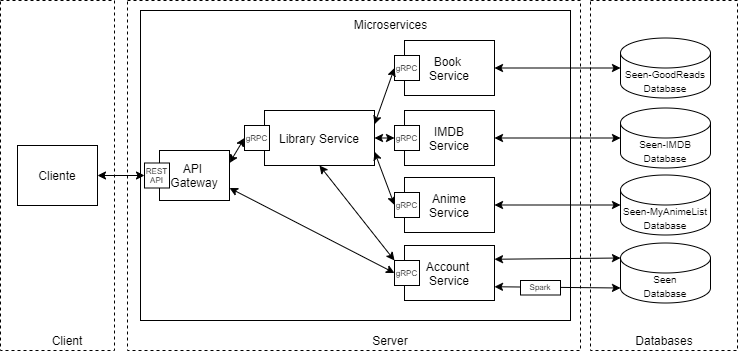

The diagram above was exported from draw.io. Its source (the exported page's mxGraphModel, read from the mxfile embedded in the PNG):
<mxGraphModel dx="299" dy="-732" grid="1" gridSize="10" guides="1" tooltips="1" connect="1" arrows="1" fold="1" page="1" pageScale="1" pageWidth="827" pageHeight="1169" math="0" shadow="0">
  <root>
    <mxCell id="0" />
    <mxCell id="1" parent="0" />
    <mxCell id="YoeQHAKXdlg0IQOAOjzS-1" value="" style="rounded=0;whiteSpace=wrap;html=1;dashed=1;fillColor=none;" parent="1" vertex="1">
      <mxGeometry x="172" y="1200" width="453" height="350" as="geometry" />
    </mxCell>
    <mxCell id="YoeQHAKXdlg0IQOAOjzS-2" value="" style="rounded=0;whiteSpace=wrap;html=1;fillColor=none;" parent="1" vertex="1">
      <mxGeometry x="185" y="1210" width="430" height="310" as="geometry" />
    </mxCell>
    <mxCell id="YoeQHAKXdlg0IQOAOjzS-3" value="" style="rounded=0;whiteSpace=wrap;html=1;dashed=1;fillColor=none;" parent="1" vertex="1">
      <mxGeometry x="45" y="1200" width="114" height="350" as="geometry" />
    </mxCell>
    <mxCell id="YoeQHAKXdlg0IQOAOjzS-4" value="" style="rounded=0;whiteSpace=wrap;html=1;dashed=1;fillColor=none;" parent="1" vertex="1">
      <mxGeometry x="635" y="1200" width="147" height="350" as="geometry" />
    </mxCell>
    <mxCell id="YoeQHAKXdlg0IQOAOjzS-5" value="Cliente" style="rounded=0;whiteSpace=wrap;html=1;" parent="1" vertex="1">
      <mxGeometry x="62" y="1345" width="80" height="60" as="geometry" />
    </mxCell>
    <mxCell id="YoeQHAKXdlg0IQOAOjzS-6" value="API &lt;br&gt;Gateway" style="rounded=0;whiteSpace=wrap;html=1;" parent="1" vertex="1">
      <mxGeometry x="204" y="1350" width="70" height="50" as="geometry" />
    </mxCell>
    <mxCell id="YoeQHAKXdlg0IQOAOjzS-7" value="&lt;div&gt;&lt;span style=&quot;font-size: 10px&quot;&gt;Seen-MyAnimeList Database&lt;/span&gt;&lt;/div&gt;" style="shape=cylinder3;whiteSpace=wrap;html=1;boundedLbl=1;backgroundOutline=1;size=15;align=center;" parent="1" vertex="1">
      <mxGeometry x="665" y="1374.5" width="90" height="60" as="geometry" />
    </mxCell>
    <mxCell id="YoeQHAKXdlg0IQOAOjzS-8" value="Databases" style="text;html=1;strokeColor=none;fillColor=none;align=center;verticalAlign=middle;whiteSpace=wrap;rounded=0;dashed=1;" parent="1" vertex="1">
      <mxGeometry x="688.5" y="1530" width="40" height="20" as="geometry" />
    </mxCell>
    <mxCell id="YoeQHAKXdlg0IQOAOjzS-9" value="&lt;font style=&quot;font-size: 10px&quot;&gt;Seen&lt;br&gt;Database&lt;/font&gt;" style="shape=cylinder3;whiteSpace=wrap;html=1;boundedLbl=1;backgroundOutline=1;size=15;" parent="1" vertex="1">
      <mxGeometry x="665" y="1442.5" width="90" height="60" as="geometry" />
    </mxCell>
    <mxCell id="YoeQHAKXdlg0IQOAOjzS-10" value="Microservices" style="text;html=1;strokeColor=none;fillColor=none;align=center;verticalAlign=middle;whiteSpace=wrap;rounded=0;" parent="1" vertex="1">
      <mxGeometry x="387.5" y="1214" width="95" height="20" as="geometry" />
    </mxCell>
    <mxCell id="YoeQHAKXdlg0IQOAOjzS-11" value="Anime&lt;br&gt;Service" style="rounded=0;whiteSpace=wrap;html=1;fillColor=none;" parent="1" vertex="1">
      <mxGeometry x="449" y="1377" width="90" height="55" as="geometry" />
    </mxCell>
    <mxCell id="3" style="rounded=0;orthogonalLoop=1;jettySize=auto;html=1;exitX=1;exitY=0.75;exitDx=0;exitDy=0;entryX=0;entryY=1;entryDx=0;entryDy=-15;startArrow=classic;startFill=1;entryPerimeter=0;" parent="1" source="YoeQHAKXdlg0IQOAOjzS-12" target="YoeQHAKXdlg0IQOAOjzS-9" edge="1">
      <mxGeometry relative="1" as="geometry" />
    </mxCell>
    <mxCell id="4" style="edgeStyle=none;rounded=0;orthogonalLoop=1;jettySize=auto;html=1;exitX=1;exitY=0.25;exitDx=0;exitDy=0;startArrow=classic;startFill=1;entryX=0;entryY=0;entryDx=0;entryDy=15;entryPerimeter=0;" parent="1" source="YoeQHAKXdlg0IQOAOjzS-12" target="YoeQHAKXdlg0IQOAOjzS-9" edge="1">
      <mxGeometry relative="1" as="geometry">
        <mxPoint x="605" y="1458" as="targetPoint" />
      </mxGeometry>
    </mxCell>
    <mxCell id="YoeQHAKXdlg0IQOAOjzS-12" value="Account &lt;br&gt;Service" style="rounded=0;whiteSpace=wrap;html=1;fillColor=none;" parent="1" vertex="1">
      <mxGeometry x="449" y="1445" width="90" height="55" as="geometry" />
    </mxCell>
    <mxCell id="YoeQHAKXdlg0IQOAOjzS-13" value="" style="endArrow=classic;startArrow=classic;html=1;entryX=0;entryY=0.5;entryDx=0;entryDy=0;entryPerimeter=0;exitX=1;exitY=0.5;exitDx=0;exitDy=0;" parent="1" source="YoeQHAKXdlg0IQOAOjzS-11" target="YoeQHAKXdlg0IQOAOjzS-7" edge="1">
      <mxGeometry width="50" height="50" relative="1" as="geometry">
        <mxPoint x="662" y="1404.5" as="sourcePoint" />
        <mxPoint x="630" y="1605" as="targetPoint" />
      </mxGeometry>
    </mxCell>
    <mxCell id="YoeQHAKXdlg0IQOAOjzS-15" value="" style="endArrow=classic;startArrow=classic;html=1;exitX=1;exitY=0.5;exitDx=0;exitDy=0;entryX=0;entryY=0.5;entryDx=0;entryDy=0;" parent="1" source="YoeQHAKXdlg0IQOAOjzS-5" target="YoeQHAKXdlg0IQOAOjzS-33" edge="1">
      <mxGeometry width="50" height="50" relative="1" as="geometry">
        <mxPoint x="457" y="1475" as="sourcePoint" />
        <mxPoint x="224" y="1375" as="targetPoint" />
      </mxGeometry>
    </mxCell>
    <mxCell id="YoeQHAKXdlg0IQOAOjzS-16" value="" style="endArrow=classic;startArrow=classic;html=1;entryX=0;entryY=0.5;entryDx=0;entryDy=0;exitX=1;exitY=0.75;exitDx=0;exitDy=0;" parent="1" source="YoeQHAKXdlg0IQOAOjzS-29" target="YoeQHAKXdlg0IQOAOjzS-31" edge="1">
      <mxGeometry width="50" height="50" relative="1" as="geometry">
        <mxPoint x="334" y="1360" as="sourcePoint" />
        <mxPoint x="422.5" y="1404.5" as="targetPoint" />
      </mxGeometry>
    </mxCell>
    <mxCell id="YoeQHAKXdlg0IQOAOjzS-17" value="" style="endArrow=classic;startArrow=classic;html=1;exitX=1;exitY=0.75;exitDx=0;exitDy=0;entryX=0;entryY=0.5;entryDx=0;entryDy=0;" parent="1" source="YoeQHAKXdlg0IQOAOjzS-6" target="YoeQHAKXdlg0IQOAOjzS-32" edge="1">
      <mxGeometry width="50" height="50" relative="1" as="geometry">
        <mxPoint x="457" y="1475" as="sourcePoint" />
        <mxPoint x="304" y="1472.5" as="targetPoint" />
      </mxGeometry>
    </mxCell>
    <mxCell id="YoeQHAKXdlg0IQOAOjzS-18" value="Client" style="text;html=1;strokeColor=none;fillColor=none;align=center;verticalAlign=middle;whiteSpace=wrap;rounded=0;" parent="1" vertex="1">
      <mxGeometry x="92" y="1530" width="40" height="20" as="geometry" />
    </mxCell>
    <mxCell id="YoeQHAKXdlg0IQOAOjzS-19" value="Server" style="text;html=1;strokeColor=none;fillColor=none;align=center;verticalAlign=middle;whiteSpace=wrap;rounded=0;" parent="1" vertex="1">
      <mxGeometry x="415" y="1530" width="40" height="20" as="geometry" />
    </mxCell>
    <mxCell id="YoeQHAKXdlg0IQOAOjzS-20" value="IMDB&lt;br&gt;Service" style="rounded=0;whiteSpace=wrap;html=1;fillColor=none;" parent="1" vertex="1">
      <mxGeometry x="449" y="1310" width="90" height="55" as="geometry" />
    </mxCell>
    <mxCell id="YoeQHAKXdlg0IQOAOjzS-21" value="Book &lt;br&gt;Service" style="rounded=0;whiteSpace=wrap;html=1;fillColor=none;" parent="1" vertex="1">
      <mxGeometry x="449" y="1240" width="90" height="55" as="geometry" />
    </mxCell>
    <mxCell id="YoeQHAKXdlg0IQOAOjzS-22" value="&lt;h6&gt;&lt;span style=&quot;font-size: 8px ; font-weight: 400&quot;&gt;gRPC&lt;/span&gt;&lt;br&gt;&lt;/h6&gt;" style="whiteSpace=wrap;html=1;aspect=fixed;align=center;" parent="1" vertex="1">
      <mxGeometry x="439" y="1255" width="25" height="25" as="geometry" />
    </mxCell>
    <mxCell id="YoeQHAKXdlg0IQOAOjzS-23" value="" style="endArrow=classic;startArrow=classic;html=1;entryX=0;entryY=0.5;entryDx=0;entryDy=0;exitX=1;exitY=0.5;exitDx=0;exitDy=0;" parent="1" source="YoeQHAKXdlg0IQOAOjzS-29" target="YoeQHAKXdlg0IQOAOjzS-30" edge="1">
      <mxGeometry width="50" height="50" relative="1" as="geometry">
        <mxPoint x="334" y="1350" as="sourcePoint" />
        <mxPoint x="422.5" y="1337.5" as="targetPoint" />
      </mxGeometry>
    </mxCell>
    <mxCell id="YoeQHAKXdlg0IQOAOjzS-24" value="" style="endArrow=classic;startArrow=classic;html=1;exitX=1;exitY=0.25;exitDx=0;exitDy=0;entryX=0;entryY=0.5;entryDx=0;entryDy=0;" parent="1" source="YoeQHAKXdlg0IQOAOjzS-29" target="YoeQHAKXdlg0IQOAOjzS-22" edge="1">
      <mxGeometry width="50" height="50" relative="1" as="geometry">
        <mxPoint x="449" y="1340" as="sourcePoint" />
        <mxPoint x="499" y="1290" as="targetPoint" />
      </mxGeometry>
    </mxCell>
    <mxCell id="YoeQHAKXdlg0IQOAOjzS-25" value="&lt;font style=&quot;font-size: 10px&quot;&gt;Seen-IMDB Database&lt;/font&gt;" style="shape=cylinder3;whiteSpace=wrap;html=1;boundedLbl=1;backgroundOutline=1;size=15;" parent="1" vertex="1">
      <mxGeometry x="665" y="1307.5" width="90" height="60" as="geometry" />
    </mxCell>
    <mxCell id="YoeQHAKXdlg0IQOAOjzS-26" value="&lt;font style=&quot;font-size: 10px&quot;&gt;Seen-GoodReads Database&lt;/font&gt;" style="shape=cylinder3;whiteSpace=wrap;html=1;boundedLbl=1;backgroundOutline=1;size=15;" parent="1" vertex="1">
      <mxGeometry x="665" y="1237.5" width="90" height="60" as="geometry" />
    </mxCell>
    <mxCell id="YoeQHAKXdlg0IQOAOjzS-27" value="" style="endArrow=classic;startArrow=classic;html=1;entryX=0;entryY=0.5;entryDx=0;entryDy=0;entryPerimeter=0;exitX=1;exitY=0.5;exitDx=0;exitDy=0;" parent="1" source="YoeQHAKXdlg0IQOAOjzS-20" target="YoeQHAKXdlg0IQOAOjzS-25" edge="1">
      <mxGeometry width="50" height="50" relative="1" as="geometry">
        <mxPoint x="662" y="1337.5" as="sourcePoint" />
        <mxPoint x="730" y="1393.5" as="targetPoint" />
      </mxGeometry>
    </mxCell>
    <mxCell id="YoeQHAKXdlg0IQOAOjzS-28" value="" style="endArrow=classic;startArrow=classic;html=1;entryX=0;entryY=0.5;entryDx=0;entryDy=0;entryPerimeter=0;exitX=1;exitY=0.5;exitDx=0;exitDy=0;" parent="1" source="YoeQHAKXdlg0IQOAOjzS-21" target="YoeQHAKXdlg0IQOAOjzS-26" edge="1">
      <mxGeometry width="50" height="50" relative="1" as="geometry">
        <mxPoint x="662" y="1267.5" as="sourcePoint" />
        <mxPoint x="740" y="1403.5" as="targetPoint" />
      </mxGeometry>
    </mxCell>
    <mxCell id="YoeQHAKXdlg0IQOAOjzS-29" value="Library Service" style="rounded=0;whiteSpace=wrap;html=1;fillColor=none;" parent="1" vertex="1">
      <mxGeometry x="309" y="1310" width="110" height="55" as="geometry" />
    </mxCell>
    <mxCell id="YoeQHAKXdlg0IQOAOjzS-30" value="&lt;h6&gt;&lt;span style=&quot;font-size: 8px ; font-weight: 400&quot;&gt;gRPC&lt;/span&gt;&lt;br&gt;&lt;/h6&gt;" style="whiteSpace=wrap;html=1;aspect=fixed;align=center;" parent="1" vertex="1">
      <mxGeometry x="439" y="1325" width="25" height="25" as="geometry" />
    </mxCell>
    <mxCell id="YoeQHAKXdlg0IQOAOjzS-31" value="&lt;h6&gt;&lt;span style=&quot;font-size: 8px ; font-weight: 400&quot;&gt;gRPC&lt;/span&gt;&lt;br&gt;&lt;/h6&gt;" style="whiteSpace=wrap;html=1;aspect=fixed;align=center;" parent="1" vertex="1">
      <mxGeometry x="439" y="1392" width="25" height="25" as="geometry" />
    </mxCell>
    <mxCell id="YoeQHAKXdlg0IQOAOjzS-32" value="&lt;h6&gt;&lt;span style=&quot;font-size: 8px ; font-weight: 400&quot;&gt;gRPC&lt;/span&gt;&lt;br&gt;&lt;/h6&gt;" style="whiteSpace=wrap;html=1;aspect=fixed;align=center;" parent="1" vertex="1">
      <mxGeometry x="439" y="1460" width="25" height="25" as="geometry" />
    </mxCell>
    <mxCell id="YoeQHAKXdlg0IQOAOjzS-33" value="&lt;h6&gt;&lt;font style=&quot;font-size: 8px ; line-height: 120% ; font-weight: normal&quot;&gt;REST API&lt;/font&gt;&lt;/h6&gt;" style="whiteSpace=wrap;html=1;aspect=fixed;align=center;" parent="1" vertex="1">
      <mxGeometry x="189" y="1362.5" width="25" height="25" as="geometry" />
    </mxCell>
    <mxCell id="YoeQHAKXdlg0IQOAOjzS-34" value="&lt;h6&gt;&lt;font style=&quot;font-size: 8px ; line-height: 120% ; font-weight: normal&quot;&gt;gRPC&lt;/font&gt;&lt;/h6&gt;" style="whiteSpace=wrap;html=1;aspect=fixed;align=center;" parent="1" vertex="1">
      <mxGeometry x="289" y="1325" width="25" height="25" as="geometry" />
    </mxCell>
    <mxCell id="YoeQHAKXdlg0IQOAOjzS-35" value="" style="endArrow=classic;startArrow=classic;html=1;exitX=1;exitY=0.25;exitDx=0;exitDy=0;entryX=0;entryY=0.5;entryDx=0;entryDy=0;" parent="1" source="YoeQHAKXdlg0IQOAOjzS-6" target="YoeQHAKXdlg0IQOAOjzS-34" edge="1">
      <mxGeometry width="50" height="50" relative="1" as="geometry">
        <mxPoint x="439" y="1380" as="sourcePoint" />
        <mxPoint x="489" y="1330" as="targetPoint" />
      </mxGeometry>
    </mxCell>
    <mxCell id="YoeQHAKXdlg0IQOAOjzS-36" value="" style="endArrow=classic;startArrow=classic;html=1;exitX=0.5;exitY=1;exitDx=0;exitDy=0;entryX=0;entryY=0;entryDx=0;entryDy=0;" parent="1" source="YoeQHAKXdlg0IQOAOjzS-29" target="YoeQHAKXdlg0IQOAOjzS-32" edge="1">
      <mxGeometry width="50" height="50" relative="1" as="geometry">
        <mxPoint x="425" y="1440" as="sourcePoint" />
        <mxPoint x="439" y="1460" as="targetPoint" />
      </mxGeometry>
    </mxCell>
    <mxCell id="5" value="&lt;h6&gt;&lt;span style=&quot;font-size: 8px ; font-weight: 400&quot;&gt;Spark&lt;/span&gt;&lt;br&gt;&lt;/h6&gt;" style="whiteSpace=wrap;html=1;align=center;" parent="1" vertex="1">
      <mxGeometry x="565" y="1480" width="40" height="14.5" as="geometry" />
    </mxCell>
  </root>
</mxGraphModel>